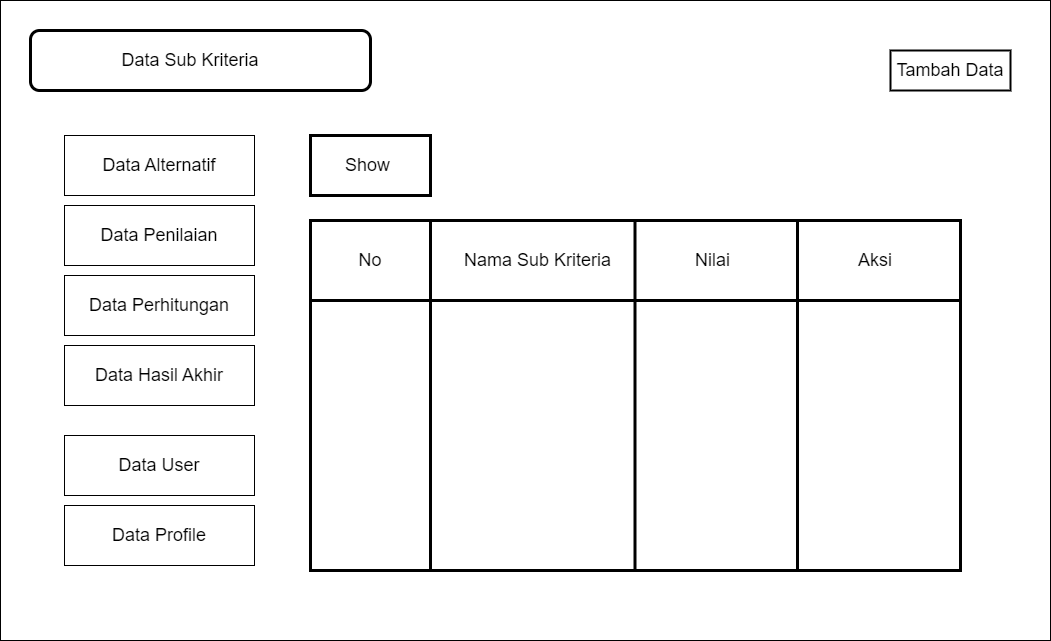

The diagram above was exported from draw.io. Its source (the exported page's mxGraphModel, read from the mxfile embedded in the PNG):
<mxGraphModel dx="1840" dy="2876" grid="1" gridSize="10" guides="1" tooltips="1" connect="1" arrows="1" fold="1" page="1" pageScale="1" pageWidth="1169" pageHeight="827" math="0" shadow="0">
  <root>
    <mxCell id="0" />
    <mxCell id="1" parent="0" />
    <mxCell id="QvZJmD1Bs5hO6H64M0Oi-1" value="" style="rounded=0;whiteSpace=wrap;html=1;" vertex="1" parent="1">
      <mxGeometry x="30" y="50" width="1050" height="640" as="geometry" />
    </mxCell>
    <mxCell id="QvZJmD1Bs5hO6H64M0Oi-2" value="&lt;font style=&quot;font-size: 18px;&quot;&gt;Tambah Data&lt;/font&gt;" style="rounded=0;whiteSpace=wrap;html=1;strokeWidth=2;" vertex="1" parent="1">
      <mxGeometry x="920" y="100" width="120" height="40" as="geometry" />
    </mxCell>
    <mxCell id="QvZJmD1Bs5hO6H64M0Oi-3" value="" style="shape=internalStorage;whiteSpace=wrap;html=1;backgroundOutline=1;fontSize=18;dx=120;dy=80;strokeWidth=3;" vertex="1" parent="1">
      <mxGeometry x="340" y="270" width="650" height="350" as="geometry" />
    </mxCell>
    <mxCell id="QvZJmD1Bs5hO6H64M0Oi-4" value="No" style="text;html=1;strokeColor=none;fillColor=none;align=center;verticalAlign=middle;whiteSpace=wrap;rounded=0;fontSize=18;" vertex="1" parent="1">
      <mxGeometry x="370" y="295" width="60" height="30" as="geometry" />
    </mxCell>
    <mxCell id="QvZJmD1Bs5hO6H64M0Oi-5" value="" style="endArrow=none;html=1;rounded=0;fontSize=18;entryX=0.5;entryY=0;entryDx=0;entryDy=0;exitX=0.5;exitY=1;exitDx=0;exitDy=0;strokeWidth=3;" edge="1" parent="1">
      <mxGeometry width="50" height="50" relative="1" as="geometry">
        <mxPoint x="664.5" y="620" as="sourcePoint" />
        <mxPoint x="664.5" y="270" as="targetPoint" />
      </mxGeometry>
    </mxCell>
    <mxCell id="QvZJmD1Bs5hO6H64M0Oi-6" value="Nama Sub Kriteria" style="text;html=1;strokeColor=none;fillColor=none;align=center;verticalAlign=middle;whiteSpace=wrap;rounded=0;fontSize=18;" vertex="1" parent="1">
      <mxGeometry x="490" y="295" width="155" height="30" as="geometry" />
    </mxCell>
    <mxCell id="QvZJmD1Bs5hO6H64M0Oi-7" value="Aksi" style="text;html=1;strokeColor=none;fillColor=none;align=center;verticalAlign=middle;whiteSpace=wrap;rounded=0;fontSize=18;strokeWidth=18;" vertex="1" parent="1">
      <mxGeometry x="850" y="290" width="110" height="40" as="geometry" />
    </mxCell>
    <mxCell id="QvZJmD1Bs5hO6H64M0Oi-9" value="Show&amp;nbsp;" style="rounded=0;whiteSpace=wrap;html=1;strokeWidth=3;fontSize=18;" vertex="1" parent="1">
      <mxGeometry x="340" y="185" width="120" height="60" as="geometry" />
    </mxCell>
    <mxCell id="QvZJmD1Bs5hO6H64M0Oi-10" value="" style="rounded=1;whiteSpace=wrap;html=1;strokeWidth=3;fontSize=18;" vertex="1" parent="1">
      <mxGeometry x="60" y="80" width="340" height="60" as="geometry" />
    </mxCell>
    <mxCell id="QvZJmD1Bs5hO6H64M0Oi-11" value="Data Sub Kriteria" style="text;html=1;strokeColor=none;fillColor=none;align=center;verticalAlign=middle;whiteSpace=wrap;rounded=0;strokeWidth=3;fontSize=18;" vertex="1" parent="1">
      <mxGeometry x="80" y="95" width="280" height="30" as="geometry" />
    </mxCell>
    <mxCell id="QvZJmD1Bs5hO6H64M0Oi-13" value="" style="endArrow=none;html=1;rounded=0;fontSize=18;entryX=0.5;entryY=0;entryDx=0;entryDy=0;exitX=0.5;exitY=1;exitDx=0;exitDy=0;strokeWidth=3;" edge="1" parent="1">
      <mxGeometry width="50" height="50" relative="1" as="geometry">
        <mxPoint x="827" y="620" as="sourcePoint" />
        <mxPoint x="827" y="270" as="targetPoint" />
      </mxGeometry>
    </mxCell>
    <mxCell id="QvZJmD1Bs5hO6H64M0Oi-14" value="&lt;span style=&quot;font-size: 18px;&quot;&gt;Nilai&amp;nbsp;&lt;/span&gt;" style="text;html=1;strokeColor=none;fillColor=none;align=center;verticalAlign=middle;whiteSpace=wrap;rounded=0;" vertex="1" parent="1">
      <mxGeometry x="700" y="295" width="90" height="30" as="geometry" />
    </mxCell>
    <mxCell id="QvZJmD1Bs5hO6H64M0Oi-16" style="edgeStyle=orthogonalEdgeStyle;rounded=0;orthogonalLoop=1;jettySize=auto;html=1;exitX=0.5;exitY=1;exitDx=0;exitDy=0;strokeWidth=3;fontSize=18;" edge="1" parent="1">
      <mxGeometry relative="1" as="geometry">
        <mxPoint x="775" y="325" as="sourcePoint" />
        <mxPoint x="775" y="325" as="targetPoint" />
      </mxGeometry>
    </mxCell>
    <mxCell id="QvZJmD1Bs5hO6H64M0Oi-17" value="Data Profile" style="rounded=0;whiteSpace=wrap;html=1;fontSize=18;" vertex="1" parent="1">
      <mxGeometry x="94" y="555" width="190" height="60" as="geometry" />
    </mxCell>
    <mxCell id="QvZJmD1Bs5hO6H64M0Oi-18" value="Data Alternatif" style="rounded=0;whiteSpace=wrap;html=1;fontSize=18;" vertex="1" parent="1">
      <mxGeometry x="94" y="185" width="190" height="60" as="geometry" />
    </mxCell>
    <mxCell id="QvZJmD1Bs5hO6H64M0Oi-19" value="Data Penilaian" style="rounded=0;whiteSpace=wrap;html=1;fontSize=18;" vertex="1" parent="1">
      <mxGeometry x="94" y="255" width="190" height="60" as="geometry" />
    </mxCell>
    <mxCell id="QvZJmD1Bs5hO6H64M0Oi-20" value="Data Perhitungan" style="rounded=0;whiteSpace=wrap;html=1;fontSize=18;" vertex="1" parent="1">
      <mxGeometry x="94" y="325" width="190" height="60" as="geometry" />
    </mxCell>
    <mxCell id="QvZJmD1Bs5hO6H64M0Oi-21" value="Data Hasil Akhir" style="rounded=0;whiteSpace=wrap;html=1;fontSize=18;" vertex="1" parent="1">
      <mxGeometry x="94" y="395" width="190" height="60" as="geometry" />
    </mxCell>
    <mxCell id="QvZJmD1Bs5hO6H64M0Oi-22" value="Data User" style="rounded=0;whiteSpace=wrap;html=1;fontSize=18;" vertex="1" parent="1">
      <mxGeometry x="94" y="485" width="190" height="60" as="geometry" />
    </mxCell>
  </root>
</mxGraphModel>